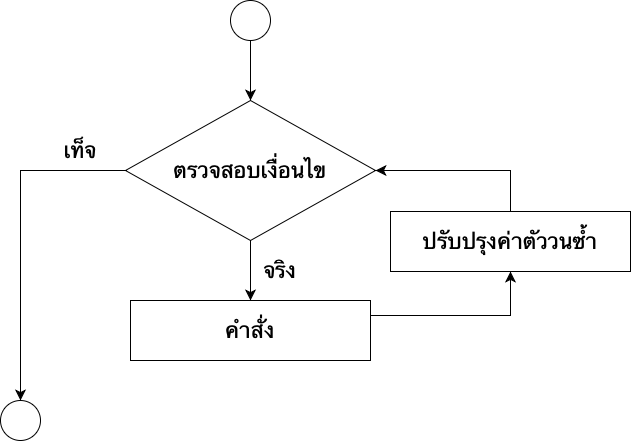

The diagram above was exported from draw.io. Its source (the exported page's mxGraphModel, read from the mxfile embedded in the PNG):
<mxGraphModel dx="1774" dy="674" grid="1" gridSize="10" guides="1" tooltips="1" connect="1" arrows="1" fold="1" page="1" pageScale="1" pageWidth="1169" pageHeight="827" background="#ffffff" math="0" shadow="0">
  <root>
    <mxCell id="0" />
    <mxCell id="1" parent="0" />
    <mxCell id="2" style="edgeStyle=orthogonalEdgeStyle;rounded=0;orthogonalLoop=1;jettySize=auto;html=1;exitX=0.5;exitY=1;exitDx=0;exitDy=0;entryX=0.5;entryY=0;entryDx=0;entryDy=0;fontSize=22;endSize=8;" edge="1" source="3" target="6" parent="1">
      <mxGeometry relative="1" as="geometry" />
    </mxCell>
    <mxCell id="3" value="" style="ellipse;whiteSpace=wrap;html=1;aspect=fixed;" vertex="1" parent="1">
      <mxGeometry x="330" y="60" width="40" height="40" as="geometry" />
    </mxCell>
    <mxCell id="4" style="edgeStyle=orthogonalEdgeStyle;rounded=0;orthogonalLoop=1;jettySize=auto;html=1;exitX=0.5;exitY=1;exitDx=0;exitDy=0;entryX=0.5;entryY=0;entryDx=0;entryDy=0;endSize=8;" edge="1" source="6" target="8" parent="1">
      <mxGeometry relative="1" as="geometry" />
    </mxCell>
    <mxCell id="5" style="edgeStyle=orthogonalEdgeStyle;rounded=0;orthogonalLoop=1;jettySize=auto;html=1;exitX=0;exitY=0.5;exitDx=0;exitDy=0;entryX=0.5;entryY=0;entryDx=0;entryDy=0;endSize=8;fontSize=22;" edge="1" source="6" target="10" parent="1">
      <mxGeometry relative="1" as="geometry" />
    </mxCell>
    <mxCell id="6" value="&lt;font style=&quot;font-size: 22px&quot;&gt;ตรวจสอบเงื่อนไข&lt;/font&gt;" style="rhombus;whiteSpace=wrap;html=1;" vertex="1" parent="1">
      <mxGeometry x="225" y="160" width="250" height="140" as="geometry" />
    </mxCell>
    <mxCell id="7" style="edgeStyle=orthogonalEdgeStyle;rounded=0;orthogonalLoop=1;jettySize=auto;html=1;exitX=1;exitY=0.25;exitDx=0;exitDy=0;entryX=0.5;entryY=1;entryDx=0;entryDy=0;endSize=8;fontSize=22;" edge="1" source="8" target="13" parent="1">
      <mxGeometry relative="1" as="geometry" />
    </mxCell>
    <mxCell id="8" value="&lt;font style=&quot;font-size: 22px&quot;&gt;คำสั่ง&lt;/font&gt;" style="rounded=0;whiteSpace=wrap;html=1;" vertex="1" parent="1">
      <mxGeometry x="230" y="360" width="240" height="60" as="geometry" />
    </mxCell>
    <mxCell id="9" value="จริง" style="text;html=1;strokeColor=none;fillColor=none;align=center;verticalAlign=middle;whiteSpace=wrap;rounded=0;fontSize=22;" vertex="1" parent="1">
      <mxGeometry x="360" y="320" width="40" height="20" as="geometry" />
    </mxCell>
    <mxCell id="10" value="" style="ellipse;whiteSpace=wrap;html=1;aspect=fixed;" vertex="1" parent="1">
      <mxGeometry x="100" y="460" width="40" height="40" as="geometry" />
    </mxCell>
    <mxCell id="11" value="เท็จ" style="text;html=1;strokeColor=none;fillColor=none;align=center;verticalAlign=middle;whiteSpace=wrap;rounded=0;fontSize=22;" vertex="1" parent="1">
      <mxGeometry x="160" y="200" width="40" height="20" as="geometry" />
    </mxCell>
    <mxCell id="12" style="edgeStyle=orthogonalEdgeStyle;rounded=0;orthogonalLoop=1;jettySize=auto;html=1;exitX=0.5;exitY=0;exitDx=0;exitDy=0;entryX=1;entryY=0.5;entryDx=0;entryDy=0;endSize=8;fontSize=22;" edge="1" source="13" target="6" parent="1">
      <mxGeometry relative="1" as="geometry" />
    </mxCell>
    <mxCell id="13" value="&lt;span style=&quot;font-size: 22px&quot;&gt;ปรับปรุงค่าตัววนซ้ำ&lt;/span&gt;" style="rounded=0;whiteSpace=wrap;html=1;" vertex="1" parent="1">
      <mxGeometry x="490" y="271" width="240" height="60" as="geometry" />
    </mxCell>
  </root>
</mxGraphModel>